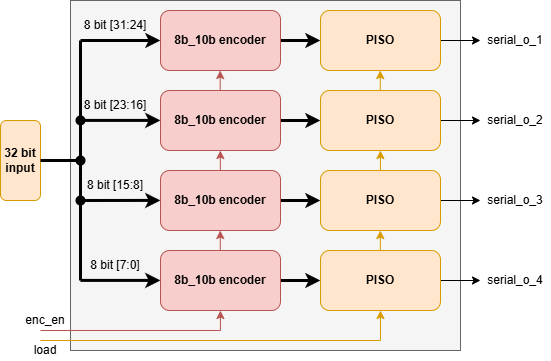

The diagram above was exported from draw.io. Its source (the exported page's mxGraphModel, read from the mxfile embedded in the PNG):
<mxGraphModel dx="2080" dy="1106" grid="1" gridSize="10" guides="1" tooltips="1" connect="1" arrows="1" fold="1" page="1" pageScale="1" pageWidth="850" pageHeight="1100" math="0" shadow="0">
  <root>
    <mxCell id="0" />
    <mxCell id="1" parent="0" />
    <mxCell id="TInm4wZJl1_GsjLcmgtH-1" connectable="0" parent="1" style="group" value="" vertex="1">
      <mxGeometry height="360" width="550" x="120" y="160" as="geometry" />
    </mxCell>
    <mxCell id="HrDtkqU3LfZi8aYhjFWm-23" parent="TInm4wZJl1_GsjLcmgtH-1" style="rounded=0;whiteSpace=wrap;html=1;fillColor=#f5f5f5;fontColor=#333333;strokeColor=#666666;" value="" vertex="1">
      <mxGeometry height="350" width="390" x="70" as="geometry" />
    </mxCell>
    <mxCell id="pC2hHluhtUZVfC5RP3EN-9" edge="1" parent="TInm4wZJl1_GsjLcmgtH-1" source="pC2hHluhtUZVfC5RP3EN-1" style="edgeStyle=orthogonalEdgeStyle;rounded=0;orthogonalLoop=1;jettySize=auto;html=1;entryX=0;entryY=0.5;entryDx=0;entryDy=0;strokeWidth=3;fontStyle=1" target="pC2hHluhtUZVfC5RP3EN-5">
      <mxGeometry relative="1" as="geometry" />
    </mxCell>
    <mxCell id="pC2hHluhtUZVfC5RP3EN-1" parent="TInm4wZJl1_GsjLcmgtH-1" style="rounded=1;whiteSpace=wrap;html=1;fontStyle=1;fillColor=#f8cecc;strokeColor=#b85450;" value="8b_10b encoder" vertex="1">
      <mxGeometry height="60" width="120" x="160" y="10" as="geometry" />
    </mxCell>
    <mxCell id="pC2hHluhtUZVfC5RP3EN-11" edge="1" parent="TInm4wZJl1_GsjLcmgtH-1" source="pC2hHluhtUZVfC5RP3EN-2" style="edgeStyle=orthogonalEdgeStyle;rounded=0;orthogonalLoop=1;jettySize=auto;html=1;strokeWidth=3;fontStyle=1" target="pC2hHluhtUZVfC5RP3EN-6" value="">
      <mxGeometry relative="1" as="geometry" />
    </mxCell>
    <mxCell id="pC2hHluhtUZVfC5RP3EN-2" parent="TInm4wZJl1_GsjLcmgtH-1" style="rounded=1;whiteSpace=wrap;html=1;fontStyle=1;fillColor=#f8cecc;strokeColor=#b85450;" value="8b_10b encoder" vertex="1">
      <mxGeometry height="60" width="120" x="160" y="90" as="geometry" />
    </mxCell>
    <mxCell id="pC2hHluhtUZVfC5RP3EN-12" edge="1" parent="TInm4wZJl1_GsjLcmgtH-1" source="pC2hHluhtUZVfC5RP3EN-3" style="edgeStyle=orthogonalEdgeStyle;rounded=0;orthogonalLoop=1;jettySize=auto;html=1;strokeWidth=3;fontStyle=1" target="pC2hHluhtUZVfC5RP3EN-7" value="">
      <mxGeometry relative="1" as="geometry" />
    </mxCell>
    <mxCell id="pC2hHluhtUZVfC5RP3EN-3" parent="TInm4wZJl1_GsjLcmgtH-1" style="rounded=1;whiteSpace=wrap;html=1;fontStyle=1;fillColor=#f8cecc;strokeColor=#b85450;" value="8b_10b encoder" vertex="1">
      <mxGeometry height="60" width="120" x="160" y="170" as="geometry" />
    </mxCell>
    <mxCell id="pC2hHluhtUZVfC5RP3EN-13" edge="1" parent="TInm4wZJl1_GsjLcmgtH-1" source="pC2hHluhtUZVfC5RP3EN-4" style="edgeStyle=orthogonalEdgeStyle;rounded=0;orthogonalLoop=1;jettySize=auto;html=1;strokeWidth=3;fontStyle=1" target="pC2hHluhtUZVfC5RP3EN-8" value="">
      <mxGeometry relative="1" as="geometry" />
    </mxCell>
    <mxCell id="pC2hHluhtUZVfC5RP3EN-4" parent="TInm4wZJl1_GsjLcmgtH-1" style="rounded=1;whiteSpace=wrap;html=1;fontStyle=1;fillColor=#f8cecc;strokeColor=#b85450;" value="8b_10b encoder" vertex="1">
      <mxGeometry height="60" width="120" x="160" y="250" as="geometry" />
    </mxCell>
    <mxCell id="89ZLC0GaL6CsAaurwa_B-12" edge="1" parent="TInm4wZJl1_GsjLcmgtH-1" source="pC2hHluhtUZVfC5RP3EN-5" style="edgeStyle=orthogonalEdgeStyle;rounded=0;orthogonalLoop=1;jettySize=auto;html=1;">
      <mxGeometry relative="1" as="geometry">
        <mxPoint x="480" y="40" as="targetPoint" />
      </mxGeometry>
    </mxCell>
    <mxCell id="pC2hHluhtUZVfC5RP3EN-5" parent="TInm4wZJl1_GsjLcmgtH-1" style="rounded=1;whiteSpace=wrap;html=1;fontStyle=1;fillColor=#ffe6cc;strokeColor=#d79b00;" value="PISO" vertex="1">
      <mxGeometry height="60" width="120" x="320" y="10" as="geometry" />
    </mxCell>
    <mxCell id="89ZLC0GaL6CsAaurwa_B-13" edge="1" parent="TInm4wZJl1_GsjLcmgtH-1" source="pC2hHluhtUZVfC5RP3EN-6" style="edgeStyle=orthogonalEdgeStyle;rounded=0;orthogonalLoop=1;jettySize=auto;html=1;">
      <mxGeometry relative="1" as="geometry">
        <mxPoint x="480" y="120" as="targetPoint" />
      </mxGeometry>
    </mxCell>
    <mxCell id="pC2hHluhtUZVfC5RP3EN-6" parent="TInm4wZJl1_GsjLcmgtH-1" style="rounded=1;whiteSpace=wrap;html=1;fontStyle=1;fillColor=#ffe6cc;strokeColor=#d79b00;" value="PISO" vertex="1">
      <mxGeometry height="60" width="120" x="320" y="90" as="geometry" />
    </mxCell>
    <mxCell id="89ZLC0GaL6CsAaurwa_B-14" edge="1" parent="TInm4wZJl1_GsjLcmgtH-1" source="pC2hHluhtUZVfC5RP3EN-7" style="edgeStyle=orthogonalEdgeStyle;rounded=0;orthogonalLoop=1;jettySize=auto;html=1;">
      <mxGeometry relative="1" as="geometry">
        <mxPoint x="480" y="200" as="targetPoint" />
      </mxGeometry>
    </mxCell>
    <mxCell id="pC2hHluhtUZVfC5RP3EN-7" parent="TInm4wZJl1_GsjLcmgtH-1" style="rounded=1;whiteSpace=wrap;html=1;fontStyle=1;fillColor=#ffe6cc;strokeColor=#d79b00;" value="PISO" vertex="1">
      <mxGeometry height="60" width="120" x="320" y="170" as="geometry" />
    </mxCell>
    <mxCell id="89ZLC0GaL6CsAaurwa_B-15" edge="1" parent="TInm4wZJl1_GsjLcmgtH-1" source="pC2hHluhtUZVfC5RP3EN-8" style="edgeStyle=orthogonalEdgeStyle;rounded=0;orthogonalLoop=1;jettySize=auto;html=1;">
      <mxGeometry relative="1" as="geometry">
        <mxPoint x="480" y="280" as="targetPoint" />
      </mxGeometry>
    </mxCell>
    <mxCell id="pC2hHluhtUZVfC5RP3EN-8" parent="TInm4wZJl1_GsjLcmgtH-1" style="rounded=1;whiteSpace=wrap;html=1;fontStyle=1;fillColor=#ffe6cc;strokeColor=#d79b00;" value="PISO" vertex="1">
      <mxGeometry height="60" width="120" x="320" y="250" as="geometry" />
    </mxCell>
    <mxCell id="89ZLC0GaL6CsAaurwa_B-1" parent="TInm4wZJl1_GsjLcmgtH-1" style="rounded=1;whiteSpace=wrap;html=1;fillColor=#ffe6cc;strokeColor=#d79b00;fontStyle=1" value="32 bit input" vertex="1">
      <mxGeometry height="80" width="40" y="120" as="geometry" />
    </mxCell>
    <mxCell id="89ZLC0GaL6CsAaurwa_B-3" edge="1" parent="TInm4wZJl1_GsjLcmgtH-1" source="89ZLC0GaL6CsAaurwa_B-1" style="endArrow=none;html=1;rounded=0;exitX=1;exitY=0.5;exitDx=0;exitDy=0;strokeWidth=3;" value="">
      <mxGeometry height="50" relative="1" width="50" as="geometry">
        <mxPoint x="70" y="160" as="sourcePoint" />
        <mxPoint x="80" y="160" as="targetPoint" />
      </mxGeometry>
    </mxCell>
    <mxCell id="89ZLC0GaL6CsAaurwa_B-4" edge="1" parent="TInm4wZJl1_GsjLcmgtH-1" source="89ZLC0GaL6CsAaurwa_B-17" style="endArrow=none;html=1;rounded=0;strokeWidth=3;" value="">
      <mxGeometry height="50" relative="1" width="50" as="geometry">
        <mxPoint x="80" y="280" as="sourcePoint" />
        <mxPoint x="80" y="40" as="targetPoint" />
      </mxGeometry>
    </mxCell>
    <mxCell id="89ZLC0GaL6CsAaurwa_B-5" edge="1" parent="TInm4wZJl1_GsjLcmgtH-1" style="endArrow=classic;html=1;rounded=0;entryX=0;entryY=0.5;entryDx=0;entryDy=0;strokeWidth=3;" target="pC2hHluhtUZVfC5RP3EN-1" value="">
      <mxGeometry height="50" relative="1" width="50" as="geometry">
        <mxPoint x="80" y="40" as="sourcePoint" />
        <mxPoint x="130" y="10" as="targetPoint" />
      </mxGeometry>
    </mxCell>
    <mxCell id="89ZLC0GaL6CsAaurwa_B-6" edge="1" parent="TInm4wZJl1_GsjLcmgtH-1" source="89ZLC0GaL6CsAaurwa_B-9" style="endArrow=classic;html=1;rounded=0;entryX=0;entryY=0.5;entryDx=0;entryDy=0;strokeWidth=3;" value="">
      <mxGeometry height="50" relative="1" width="50" as="geometry">
        <mxPoint x="80" y="119.89999999999998" as="sourcePoint" />
        <mxPoint x="160" y="119.89999999999998" as="targetPoint" />
      </mxGeometry>
    </mxCell>
    <mxCell id="89ZLC0GaL6CsAaurwa_B-7" edge="1" parent="TInm4wZJl1_GsjLcmgtH-1" source="89ZLC0GaL6CsAaurwa_B-11" style="endArrow=classic;html=1;rounded=0;entryX=0;entryY=0.5;entryDx=0;entryDy=0;strokeWidth=3;" value="">
      <mxGeometry height="50" relative="1" width="50" as="geometry">
        <mxPoint x="80" y="199.89999999999998" as="sourcePoint" />
        <mxPoint x="160" y="199.89999999999998" as="targetPoint" />
      </mxGeometry>
    </mxCell>
    <mxCell id="89ZLC0GaL6CsAaurwa_B-8" edge="1" parent="TInm4wZJl1_GsjLcmgtH-1" style="endArrow=classic;html=1;rounded=0;entryX=0;entryY=0.5;entryDx=0;entryDy=0;strokeWidth=3;" value="">
      <mxGeometry height="50" relative="1" width="50" as="geometry">
        <mxPoint x="80" y="279.9" as="sourcePoint" />
        <mxPoint x="160" y="279.9" as="targetPoint" />
      </mxGeometry>
    </mxCell>
    <mxCell id="89ZLC0GaL6CsAaurwa_B-9" parent="TInm4wZJl1_GsjLcmgtH-1" style="shape=waypoint;sketch=0;fillStyle=solid;size=6;pointerEvents=1;points=[];fillColor=none;resizable=0;rotatable=0;perimeter=centerPerimeter;snapToPoint=1;strokeWidth=3;fontStyle=0" value="" vertex="1">
      <mxGeometry height="20" width="20" x="70" y="109.89999999999998" as="geometry" />
    </mxCell>
    <mxCell id="89ZLC0GaL6CsAaurwa_B-10" edge="1" parent="TInm4wZJl1_GsjLcmgtH-1" style="endArrow=classic;html=1;rounded=0;entryDx=0;entryDy=0;strokeWidth=3;" target="89ZLC0GaL6CsAaurwa_B-11" value="">
      <mxGeometry height="50" relative="1" width="50" as="geometry">
        <mxPoint x="80" y="199.89999999999998" as="sourcePoint" />
        <mxPoint x="160" y="199.89999999999998" as="targetPoint" />
      </mxGeometry>
    </mxCell>
    <mxCell id="89ZLC0GaL6CsAaurwa_B-11" parent="TInm4wZJl1_GsjLcmgtH-1" style="shape=waypoint;sketch=0;fillStyle=solid;size=6;pointerEvents=1;points=[];fillColor=none;resizable=0;rotatable=0;perimeter=centerPerimeter;snapToPoint=1;strokeWidth=3;" value="" vertex="1">
      <mxGeometry height="20" width="20" x="70" y="190" as="geometry" />
    </mxCell>
    <mxCell id="89ZLC0GaL6CsAaurwa_B-18" edge="1" parent="TInm4wZJl1_GsjLcmgtH-1" style="endArrow=none;html=1;rounded=0;strokeWidth=3;" target="89ZLC0GaL6CsAaurwa_B-17" value="">
      <mxGeometry height="50" relative="1" width="50" as="geometry">
        <mxPoint x="80" y="280" as="sourcePoint" />
        <mxPoint x="80" y="40" as="targetPoint" />
      </mxGeometry>
    </mxCell>
    <mxCell id="89ZLC0GaL6CsAaurwa_B-17" parent="TInm4wZJl1_GsjLcmgtH-1" style="shape=waypoint;sketch=0;fillStyle=solid;size=6;pointerEvents=1;points=[];fillColor=none;resizable=0;rotatable=0;perimeter=centerPerimeter;snapToPoint=1;strokeWidth=3;fontStyle=0" value="" vertex="1">
      <mxGeometry height="20" width="20" x="70" y="150" as="geometry" />
    </mxCell>
    <mxCell id="HrDtkqU3LfZi8aYhjFWm-1" parent="TInm4wZJl1_GsjLcmgtH-1" style="text;html=1;whiteSpace=wrap;strokeColor=none;fillColor=none;align=center;verticalAlign=middle;rounded=0;" value="8 bit [31:24]" vertex="1">
      <mxGeometry height="30" width="70" x="80" y="10" as="geometry" />
    </mxCell>
    <mxCell id="HrDtkqU3LfZi8aYhjFWm-2" parent="TInm4wZJl1_GsjLcmgtH-1" style="text;html=1;whiteSpace=wrap;strokeColor=none;fillColor=none;align=center;verticalAlign=middle;rounded=0;" value="8 bit [23:16]" vertex="1">
      <mxGeometry height="30" width="70" x="80" y="90" as="geometry" />
    </mxCell>
    <mxCell id="HrDtkqU3LfZi8aYhjFWm-3" parent="TInm4wZJl1_GsjLcmgtH-1" style="text;html=1;whiteSpace=wrap;strokeColor=none;fillColor=none;align=center;verticalAlign=middle;rounded=0;" value="8 bit [15:8]" vertex="1">
      <mxGeometry height="30" width="70" x="80" y="170" as="geometry" />
    </mxCell>
    <mxCell id="HrDtkqU3LfZi8aYhjFWm-4" parent="TInm4wZJl1_GsjLcmgtH-1" style="text;html=1;whiteSpace=wrap;strokeColor=none;fillColor=none;align=center;verticalAlign=middle;rounded=0;" value="8 bit [7:0]" vertex="1">
      <mxGeometry height="30" width="70" x="80" y="250" as="geometry" />
    </mxCell>
    <mxCell id="HrDtkqU3LfZi8aYhjFWm-6" edge="1" parent="TInm4wZJl1_GsjLcmgtH-1" style="endArrow=classic;html=1;rounded=0;entryX=0.5;entryY=1;entryDx=0;entryDy=0;fillColor=#ffe6cc;strokeColor=#d79b00;" target="pC2hHluhtUZVfC5RP3EN-8" value="">
      <mxGeometry height="50" relative="1" width="50" as="geometry">
        <mxPoint x="380" y="340" as="sourcePoint" />
        <mxPoint x="390" y="320" as="targetPoint" />
      </mxGeometry>
    </mxCell>
    <mxCell id="HrDtkqU3LfZi8aYhjFWm-7" edge="1" parent="TInm4wZJl1_GsjLcmgtH-1" style="endArrow=classic;html=1;rounded=0;entryX=0.5;entryY=1;entryDx=0;entryDy=0;fillColor=#ffe6cc;strokeColor=#d79b00;" value="">
      <mxGeometry height="50" relative="1" width="50" as="geometry">
        <mxPoint x="379.83" y="250" as="sourcePoint" />
        <mxPoint x="379.83" y="230" as="targetPoint" />
      </mxGeometry>
    </mxCell>
    <mxCell id="HrDtkqU3LfZi8aYhjFWm-8" edge="1" parent="TInm4wZJl1_GsjLcmgtH-1" style="endArrow=classic;html=1;rounded=0;entryX=0.5;entryY=1;entryDx=0;entryDy=0;fillColor=#ffe6cc;strokeColor=#d79b00;" value="">
      <mxGeometry height="50" relative="1" width="50" as="geometry">
        <mxPoint x="379.92" y="170" as="sourcePoint" />
        <mxPoint x="379.92" y="150" as="targetPoint" />
      </mxGeometry>
    </mxCell>
    <mxCell id="HrDtkqU3LfZi8aYhjFWm-9" edge="1" parent="TInm4wZJl1_GsjLcmgtH-1" style="endArrow=classic;html=1;rounded=0;entryX=0.5;entryY=1;entryDx=0;entryDy=0;fillColor=#ffe6cc;strokeColor=#d79b00;" value="">
      <mxGeometry height="50" relative="1" width="50" as="geometry">
        <mxPoint x="379.75" y="90" as="sourcePoint" />
        <mxPoint x="379.75" y="70" as="targetPoint" />
      </mxGeometry>
    </mxCell>
    <mxCell id="HrDtkqU3LfZi8aYhjFWm-10" edge="1" parent="TInm4wZJl1_GsjLcmgtH-1" style="endArrow=none;html=1;rounded=0;fillColor=#ffe6cc;strokeColor=#d79b00;" value="">
      <mxGeometry height="50" relative="1" width="50" as="geometry">
        <mxPoint x="40" y="340" as="sourcePoint" />
        <mxPoint x="380" y="340" as="targetPoint" />
      </mxGeometry>
    </mxCell>
    <mxCell id="HrDtkqU3LfZi8aYhjFWm-15" edge="1" parent="TInm4wZJl1_GsjLcmgtH-1" style="endArrow=classic;html=1;rounded=0;entryX=0.5;entryY=1;entryDx=0;entryDy=0;fillColor=#f8cecc;strokeColor=#b85450;" value="">
      <mxGeometry height="50" relative="1" width="50" as="geometry">
        <mxPoint x="219.93" y="330" as="sourcePoint" />
        <mxPoint x="219.93" y="310" as="targetPoint" />
      </mxGeometry>
    </mxCell>
    <mxCell id="HrDtkqU3LfZi8aYhjFWm-16" edge="1" parent="TInm4wZJl1_GsjLcmgtH-1" style="endArrow=classic;html=1;rounded=0;entryX=0.5;entryY=1;entryDx=0;entryDy=0;fillColor=#f8cecc;strokeColor=#b85450;" value="">
      <mxGeometry height="50" relative="1" width="50" as="geometry">
        <mxPoint x="219.76" y="250" as="sourcePoint" />
        <mxPoint x="219.76" y="230" as="targetPoint" />
      </mxGeometry>
    </mxCell>
    <mxCell id="HrDtkqU3LfZi8aYhjFWm-17" edge="1" parent="TInm4wZJl1_GsjLcmgtH-1" style="endArrow=classic;html=1;rounded=0;entryX=0.5;entryY=1;entryDx=0;entryDy=0;fillColor=#f8cecc;strokeColor=#b85450;" value="">
      <mxGeometry height="50" relative="1" width="50" as="geometry">
        <mxPoint x="219.85000000000002" y="170" as="sourcePoint" />
        <mxPoint x="219.85000000000002" y="150" as="targetPoint" />
      </mxGeometry>
    </mxCell>
    <mxCell id="HrDtkqU3LfZi8aYhjFWm-18" edge="1" parent="TInm4wZJl1_GsjLcmgtH-1" style="endArrow=classic;html=1;rounded=0;entryX=0.5;entryY=1;entryDx=0;entryDy=0;fillColor=#f8cecc;strokeColor=#b85450;" value="">
      <mxGeometry height="50" relative="1" width="50" as="geometry">
        <mxPoint x="219.68" y="90" as="sourcePoint" />
        <mxPoint x="219.68" y="70" as="targetPoint" />
      </mxGeometry>
    </mxCell>
    <mxCell id="HrDtkqU3LfZi8aYhjFWm-19" edge="1" parent="TInm4wZJl1_GsjLcmgtH-1" style="endArrow=none;html=1;rounded=0;fillColor=#f8cecc;strokeColor=#b85450;" value="">
      <mxGeometry height="50" relative="1" width="50" as="geometry">
        <mxPoint x="40" y="330" as="sourcePoint" />
        <mxPoint x="220" y="330" as="targetPoint" />
      </mxGeometry>
    </mxCell>
    <mxCell id="HrDtkqU3LfZi8aYhjFWm-20" parent="TInm4wZJl1_GsjLcmgtH-1" style="text;html=1;whiteSpace=wrap;strokeColor=none;fillColor=none;align=center;verticalAlign=middle;rounded=0;" value="enc_en" vertex="1">
      <mxGeometry height="20" width="70" x="10" y="310" as="geometry" />
    </mxCell>
    <mxCell id="HrDtkqU3LfZi8aYhjFWm-21" parent="TInm4wZJl1_GsjLcmgtH-1" style="text;html=1;whiteSpace=wrap;strokeColor=none;fillColor=none;align=center;verticalAlign=middle;rounded=0;" value="load" vertex="1">
      <mxGeometry height="20" width="60" x="15" y="340" as="geometry" />
    </mxCell>
    <mxCell id="QcQl9qD14WPaOGdumEFb-1" parent="TInm4wZJl1_GsjLcmgtH-1" style="text;html=1;whiteSpace=wrap;strokeColor=none;fillColor=none;align=center;verticalAlign=middle;rounded=0;" value="serial_o_1" vertex="1">
      <mxGeometry height="30" width="70" x="480" y="25" as="geometry" />
    </mxCell>
    <mxCell id="QcQl9qD14WPaOGdumEFb-2" parent="TInm4wZJl1_GsjLcmgtH-1" style="text;html=1;whiteSpace=wrap;strokeColor=none;fillColor=none;align=center;verticalAlign=middle;rounded=0;" value="serial_o_2" vertex="1">
      <mxGeometry height="30" width="70" x="480" y="104.89999999999998" as="geometry" />
    </mxCell>
    <mxCell id="QcQl9qD14WPaOGdumEFb-3" parent="TInm4wZJl1_GsjLcmgtH-1" style="text;html=1;whiteSpace=wrap;strokeColor=none;fillColor=none;align=center;verticalAlign=middle;rounded=0;" value="serial_o_3" vertex="1">
      <mxGeometry height="30" width="70" x="480" y="185" as="geometry" />
    </mxCell>
    <mxCell id="QcQl9qD14WPaOGdumEFb-4" parent="TInm4wZJl1_GsjLcmgtH-1" style="text;html=1;whiteSpace=wrap;strokeColor=none;fillColor=none;align=center;verticalAlign=middle;rounded=0;" value="serial_o_4" vertex="1">
      <mxGeometry height="30" width="70" x="480" y="265" as="geometry" />
    </mxCell>
  </root>
</mxGraphModel>